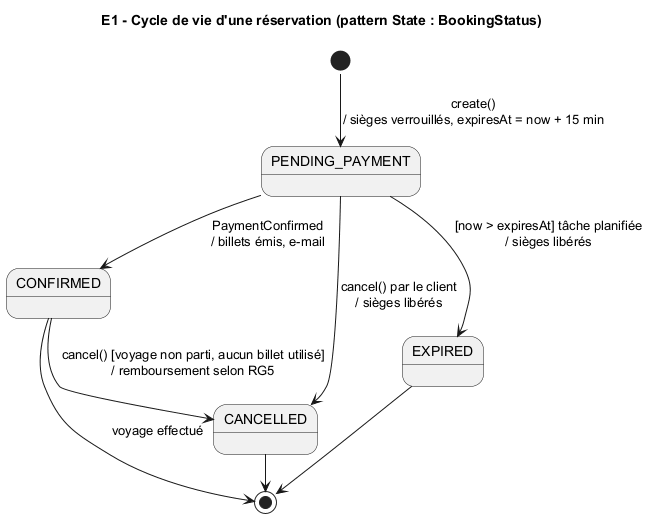

The diagram above was rendered by PlantUML. Its source (embedded in the PNG):
@startuml etat-reservation
!pragma layout smetana
title E1 - Cycle de vie d'une réservation (pattern State : BookingStatus)
[*] --> PENDING_PAYMENT : create()\n/ sièges verrouillés, expiresAt = now + 15 min
PENDING_PAYMENT --> CONFIRMED : PaymentConfirmed\n/ billets émis, e-mail
PENDING_PAYMENT --> EXPIRED : [now > expiresAt] tâche planifiée\n/ sièges libérés
PENDING_PAYMENT --> CANCELLED : cancel() par le client\n/ sièges libérés
CONFIRMED --> CANCELLED : cancel() [voyage non parti, aucun billet utilisé]\n/ remboursement selon RG5
EXPIRED --> [*]
CANCELLED --> [*]
CONFIRMED --> [*] : voyage effectué
@enduml